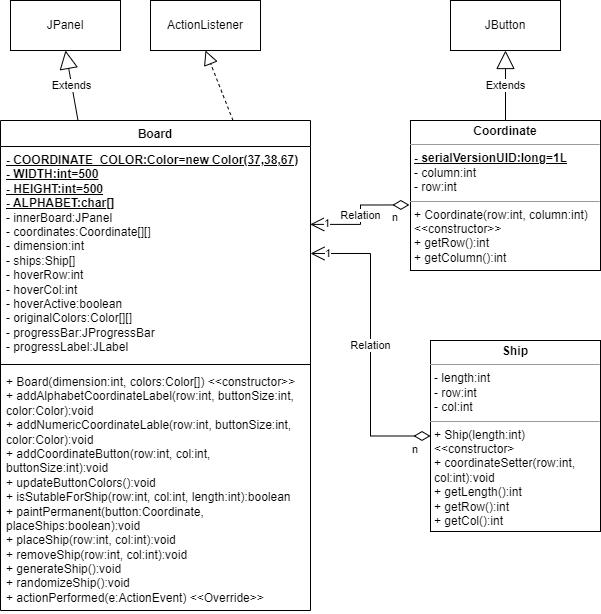

The diagram above was exported from draw.io. Its source (the exported page's mxGraphModel, read from the mxfile embedded in the PNG):
<mxGraphModel dx="963" dy="629" grid="1" gridSize="10" guides="1" tooltips="1" connect="1" arrows="1" fold="1" page="1" pageScale="1" pageWidth="1169" pageHeight="827" math="0" shadow="0">
  <root>
    <mxCell id="0" />
    <mxCell id="1" parent="0" />
    <mxCell id="DCsSReyJqwdb-_XZOj-n-1" value="Board" style="swimlane;fontStyle=1;align=center;verticalAlign=top;childLayout=stackLayout;horizontal=1;startSize=26;horizontalStack=0;resizeParent=1;resizeParentMax=0;resizeLast=0;collapsible=1;marginBottom=0;whiteSpace=wrap;html=1;" vertex="1" parent="1">
      <mxGeometry x="20" y="160" width="310" height="490" as="geometry" />
    </mxCell>
    <mxCell id="DCsSReyJqwdb-_XZOj-n-2" value="&lt;u style=&quot;font-weight: bold;&quot;&gt;- COORDINATE_COLOR:Color=new Color(37,38,67)&lt;br&gt;&lt;/u&gt;&lt;u style=&quot;font-weight: bold;&quot;&gt;- WIDTH:int=500&lt;/u&gt;&lt;br&gt;&lt;u style=&quot;font-weight: bold;&quot;&gt;- HEIGHT:int=500&lt;/u&gt;&lt;br&gt;&lt;u style=&quot;font-weight: bold;&quot;&gt;- ALPHABET:char[]&lt;/u&gt;&lt;br&gt;- innerBoard:JPanel&lt;br&gt;- coordinates:Coordinate[][]&lt;br&gt;- dimension:int&lt;br&gt;- ships:Ship[]&lt;br&gt;- hoverRow:int&lt;br&gt;- hoverCol:int&lt;br&gt;- hoverActive:boolean&lt;br&gt;- originalColors:Color[][]&lt;br&gt;- progressBar:JProgressBar&lt;br&gt;- progressLabel:JLabel" style="text;strokeColor=none;fillColor=none;align=left;verticalAlign=top;spacingLeft=4;spacingRight=4;overflow=hidden;rotatable=0;points=[[0,0.5],[1,0.5]];portConstraint=eastwest;whiteSpace=wrap;html=1;" vertex="1" parent="DCsSReyJqwdb-_XZOj-n-1">
      <mxGeometry y="26" width="310" height="214" as="geometry" />
    </mxCell>
    <mxCell id="DCsSReyJqwdb-_XZOj-n-3" value="" style="line;strokeWidth=1;fillColor=none;align=left;verticalAlign=middle;spacingTop=-1;spacingLeft=3;spacingRight=3;rotatable=0;labelPosition=right;points=[];portConstraint=eastwest;strokeColor=inherit;" vertex="1" parent="DCsSReyJqwdb-_XZOj-n-1">
      <mxGeometry y="240" width="310" height="8" as="geometry" />
    </mxCell>
    <mxCell id="DCsSReyJqwdb-_XZOj-n-4" value="+ Board(dimension:int, colors:Color[]) &amp;lt;&amp;lt;constructor&amp;gt;&amp;gt;&lt;br&gt;+ addAlphabetCoordinateLabel(row:int, buttonSize:int, color:Color):void&lt;br&gt;+ addNumericCoordinateLable(row:int, buttonSize:int, color:Color):void&lt;br&gt;+ addCoordinateButton(row:int, col:int, buttonSize:int):void&lt;br&gt;+ updateButtonColors():void&lt;br&gt;+ isSutableForShip(row:int, col:int, length:int):boolean&lt;br&gt;+ paintPermanent(button:Coordinate, placeShips:boolean):void&lt;br&gt;+ placeShip(row:int, col:int):void&lt;br&gt;+ removeShip(row:int, col:int):void&lt;br&gt;+ generateShip():void&lt;br&gt;+ randomizeShip():void&lt;br&gt;+ actionPerformed(e:ActionEvent) &amp;lt;&amp;lt;Override&amp;gt;&amp;gt;&lt;br&gt;" style="text;strokeColor=none;fillColor=none;align=left;verticalAlign=top;spacingLeft=4;spacingRight=4;overflow=hidden;rotatable=0;points=[[0,0.5],[1,0.5]];portConstraint=eastwest;whiteSpace=wrap;html=1;" vertex="1" parent="DCsSReyJqwdb-_XZOj-n-1">
      <mxGeometry y="248" width="310" height="242" as="geometry" />
    </mxCell>
    <mxCell id="DCsSReyJqwdb-_XZOj-n-5" value="JPanel" style="html=1;whiteSpace=wrap;" vertex="1" parent="1">
      <mxGeometry x="30" y="40" width="110" height="50" as="geometry" />
    </mxCell>
    <mxCell id="DCsSReyJqwdb-_XZOj-n-6" value="ActionListener" style="html=1;whiteSpace=wrap;" vertex="1" parent="1">
      <mxGeometry x="170" y="40" width="110" height="50" as="geometry" />
    </mxCell>
    <mxCell id="DCsSReyJqwdb-_XZOj-n-8" value="Extends" style="endArrow=block;endSize=16;endFill=0;html=1;rounded=0;exitX=0.25;exitY=0;exitDx=0;exitDy=0;entryX=0.5;entryY=1;entryDx=0;entryDy=0;" edge="1" parent="1" source="DCsSReyJqwdb-_XZOj-n-1" target="DCsSReyJqwdb-_XZOj-n-5">
      <mxGeometry width="160" relative="1" as="geometry">
        <mxPoint x="70" y="320" as="sourcePoint" />
        <mxPoint x="230" y="320" as="targetPoint" />
      </mxGeometry>
    </mxCell>
    <mxCell id="DCsSReyJqwdb-_XZOj-n-10" value="" style="endArrow=block;dashed=1;endFill=0;endSize=12;html=1;rounded=0;exitX=0.75;exitY=0;exitDx=0;exitDy=0;entryX=0.5;entryY=1;entryDx=0;entryDy=0;" edge="1" parent="1" source="DCsSReyJqwdb-_XZOj-n-1" target="DCsSReyJqwdb-_XZOj-n-6">
      <mxGeometry width="160" relative="1" as="geometry">
        <mxPoint x="70" y="320" as="sourcePoint" />
        <mxPoint x="230" y="320" as="targetPoint" />
      </mxGeometry>
    </mxCell>
    <mxCell id="DCsSReyJqwdb-_XZOj-n-11" value="&lt;p style=&quot;margin:0px;margin-top:4px;text-align:center;&quot;&gt;&lt;b&gt;Coordinate&lt;/b&gt;&lt;/p&gt;&lt;hr size=&quot;1&quot;&gt;&lt;p style=&quot;margin:0px;margin-left:4px;&quot;&gt;&lt;b&gt;&lt;u&gt;- serialVersionUID:long=1L&lt;/u&gt;&lt;/b&gt;&lt;/p&gt;&lt;p style=&quot;margin:0px;margin-left:4px;&quot;&gt;- column:int&lt;/p&gt;&lt;p style=&quot;margin:0px;margin-left:4px;&quot;&gt;- row:int&lt;/p&gt;&lt;hr size=&quot;1&quot;&gt;&lt;p style=&quot;margin:0px;margin-left:4px;&quot;&gt;+ Coordinate(row:int, column:int) &amp;lt;&amp;lt;constructor&amp;gt;&amp;gt;&lt;/p&gt;&lt;p style=&quot;margin:0px;margin-left:4px;&quot;&gt;+ getRow():int&lt;/p&gt;&lt;p style=&quot;margin:0px;margin-left:4px;&quot;&gt;+ getColumn():int&lt;/p&gt;" style="verticalAlign=top;align=left;overflow=fill;fontSize=12;fontFamily=Helvetica;html=1;whiteSpace=wrap;" vertex="1" parent="1">
      <mxGeometry x="430" y="160" width="190" height="150" as="geometry" />
    </mxCell>
    <mxCell id="DCsSReyJqwdb-_XZOj-n-12" value="JButton" style="html=1;whiteSpace=wrap;" vertex="1" parent="1">
      <mxGeometry x="470" y="40" width="110" height="50" as="geometry" />
    </mxCell>
    <mxCell id="DCsSReyJqwdb-_XZOj-n-13" value="Extends" style="endArrow=block;endSize=16;endFill=0;html=1;rounded=0;entryX=0.5;entryY=1;entryDx=0;entryDy=0;" edge="1" parent="1" source="DCsSReyJqwdb-_XZOj-n-11" target="DCsSReyJqwdb-_XZOj-n-12">
      <mxGeometry width="160" relative="1" as="geometry">
        <mxPoint x="500" y="320" as="sourcePoint" />
        <mxPoint x="660" y="320" as="targetPoint" />
      </mxGeometry>
    </mxCell>
    <mxCell id="DCsSReyJqwdb-_XZOj-n-14" value="&lt;p style=&quot;margin:0px;margin-top:4px;text-align:center;&quot;&gt;&lt;b&gt;Ship&lt;/b&gt;&lt;/p&gt;&lt;hr size=&quot;1&quot;&gt;&lt;p style=&quot;margin:0px;margin-left:4px;&quot;&gt;- length:int&lt;/p&gt;&lt;p style=&quot;margin:0px;margin-left:4px;&quot;&gt;- row:int&lt;/p&gt;&lt;p style=&quot;margin:0px;margin-left:4px;&quot;&gt;- col:int&lt;/p&gt;&lt;hr size=&quot;1&quot;&gt;&lt;p style=&quot;margin:0px;margin-left:4px;&quot;&gt;+ Ship(length:int) &amp;lt;&amp;lt;constructor&amp;gt;&lt;/p&gt;&lt;p style=&quot;margin:0px;margin-left:4px;&quot;&gt;+ coordinateSetter(row:int, col:int):void&lt;/p&gt;&lt;p style=&quot;margin:0px;margin-left:4px;&quot;&gt;+ getLength():int&lt;/p&gt;&lt;p style=&quot;margin:0px;margin-left:4px;&quot;&gt;+ getRow():int&lt;/p&gt;&lt;p style=&quot;margin:0px;margin-left:4px;&quot;&gt;+ getCol():int&lt;/p&gt;" style="verticalAlign=top;align=left;overflow=fill;fontSize=12;fontFamily=Helvetica;html=1;whiteSpace=wrap;" vertex="1" parent="1">
      <mxGeometry x="450" y="380" width="170" height="191" as="geometry" />
    </mxCell>
    <mxCell id="DCsSReyJqwdb-_XZOj-n-15" value="Relation" style="endArrow=open;html=1;endSize=12;startArrow=diamondThin;startSize=14;startFill=0;edgeStyle=orthogonalEdgeStyle;rounded=0;exitX=0;exitY=0.5;exitDx=0;exitDy=0;entryX=1;entryY=0.5;entryDx=0;entryDy=0;" edge="1" parent="1" source="DCsSReyJqwdb-_XZOj-n-14" target="DCsSReyJqwdb-_XZOj-n-2">
      <mxGeometry relative="1" as="geometry">
        <mxPoint x="110" y="330" as="sourcePoint" />
        <mxPoint x="270" y="330" as="targetPoint" />
      </mxGeometry>
    </mxCell>
    <mxCell id="DCsSReyJqwdb-_XZOj-n-16" value="n" style="edgeLabel;resizable=0;html=1;align=left;verticalAlign=top;" connectable="0" vertex="1" parent="DCsSReyJqwdb-_XZOj-n-15">
      <mxGeometry x="-1" relative="1" as="geometry">
        <mxPoint x="-20" as="offset" />
      </mxGeometry>
    </mxCell>
    <mxCell id="DCsSReyJqwdb-_XZOj-n-17" value="1" style="edgeLabel;resizable=0;html=1;align=right;verticalAlign=top;" connectable="0" vertex="1" parent="DCsSReyJqwdb-_XZOj-n-15">
      <mxGeometry x="1" relative="1" as="geometry">
        <mxPoint x="21" y="-13" as="offset" />
      </mxGeometry>
    </mxCell>
    <mxCell id="DCsSReyJqwdb-_XZOj-n-18" value="Relation" style="endArrow=open;html=1;endSize=12;startArrow=diamondThin;startSize=14;startFill=0;edgeStyle=orthogonalEdgeStyle;rounded=0;exitX=-0.006;exitY=0.563;exitDx=0;exitDy=0;exitPerimeter=0;entryX=0.999;entryY=0.364;entryDx=0;entryDy=0;entryPerimeter=0;" edge="1" parent="1" source="DCsSReyJqwdb-_XZOj-n-11" target="DCsSReyJqwdb-_XZOj-n-2">
      <mxGeometry relative="1" as="geometry">
        <mxPoint x="330" y="100" as="sourcePoint" />
        <mxPoint x="490" y="100" as="targetPoint" />
      </mxGeometry>
    </mxCell>
    <mxCell id="DCsSReyJqwdb-_XZOj-n-19" value="n" style="edgeLabel;resizable=0;html=1;align=left;verticalAlign=top;" connectable="0" vertex="1" parent="DCsSReyJqwdb-_XZOj-n-18">
      <mxGeometry x="-1" relative="1" as="geometry">
        <mxPoint x="-19" as="offset" />
      </mxGeometry>
    </mxCell>
    <mxCell id="DCsSReyJqwdb-_XZOj-n-20" value="1" style="edgeLabel;resizable=0;html=1;align=right;verticalAlign=top;" connectable="0" vertex="1" parent="DCsSReyJqwdb-_XZOj-n-18">
      <mxGeometry x="1" relative="1" as="geometry">
        <mxPoint x="21" y="-14" as="offset" />
      </mxGeometry>
    </mxCell>
  </root>
</mxGraphModel>